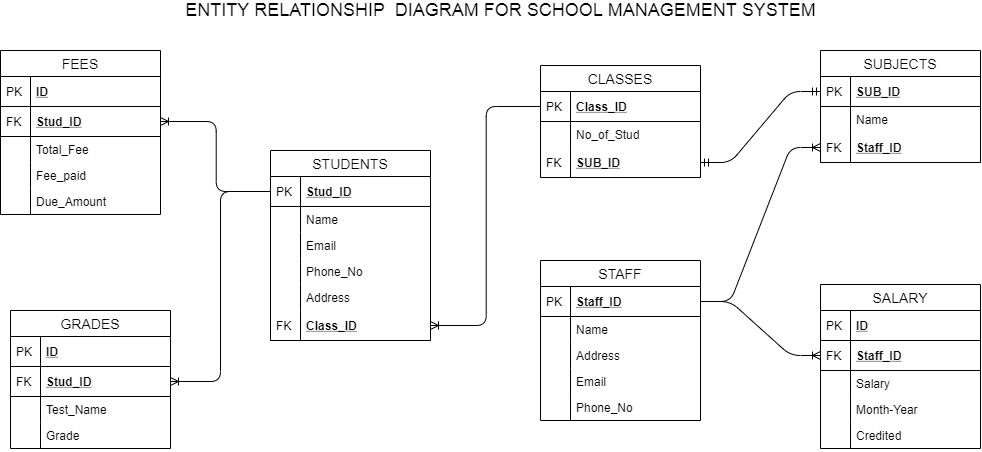

The diagram above was exported from draw.io. Its source (the exported page's mxGraphModel, read from the mxfile embedded in the PNG):
<mxGraphModel dx="1240" dy="643" grid="1" gridSize="10" guides="1" tooltips="1" connect="1" arrows="1" fold="1" page="1" pageScale="1" pageWidth="850" pageHeight="1100" math="0" shadow="0">
  <root>
    <mxCell id="0" />
    <mxCell id="1" parent="0" />
    <mxCell id="2" value="CLASSES" style="swimlane;fontStyle=0;childLayout=stackLayout;horizontal=1;startSize=26;horizontalStack=0;resizeParent=1;resizeParentMax=0;resizeLast=0;collapsible=1;marginBottom=0;align=center;fontSize=14;" vertex="1" parent="1">
      <mxGeometry x="600" y="105" width="160" height="112" as="geometry" />
    </mxCell>
    <mxCell id="3" value="Class_ID" style="shape=partialRectangle;top=0;left=0;right=0;bottom=1;align=left;verticalAlign=middle;fillColor=none;spacingLeft=34;spacingRight=4;overflow=hidden;rotatable=0;points=[[0,0.5],[1,0.5]];portConstraint=eastwest;dropTarget=0;fontStyle=5;fontSize=12;" vertex="1" parent="2">
      <mxGeometry y="26" width="160" height="30" as="geometry" />
    </mxCell>
    <mxCell id="4" value="PK" style="shape=partialRectangle;top=0;left=0;bottom=0;fillColor=none;align=left;verticalAlign=middle;spacingLeft=4;spacingRight=4;overflow=hidden;rotatable=0;points=[];portConstraint=eastwest;part=1;fontSize=12;" vertex="1" connectable="0" parent="3">
      <mxGeometry width="30" height="30" as="geometry" />
    </mxCell>
    <mxCell id="5" value="No_of_Stud" style="shape=partialRectangle;top=0;left=0;right=0;bottom=0;align=left;verticalAlign=top;fillColor=none;spacingLeft=34;spacingRight=4;overflow=hidden;rotatable=0;points=[[0,0.5],[1,0.5]];portConstraint=eastwest;dropTarget=0;fontSize=12;" vertex="1" parent="2">
      <mxGeometry y="56" width="160" height="26" as="geometry" />
    </mxCell>
    <mxCell id="6" value="" style="shape=partialRectangle;top=0;left=0;bottom=0;fillColor=none;align=left;verticalAlign=top;spacingLeft=4;spacingRight=4;overflow=hidden;rotatable=0;points=[];portConstraint=eastwest;part=1;fontSize=12;" vertex="1" connectable="0" parent="5">
      <mxGeometry width="30" height="26" as="geometry" />
    </mxCell>
    <mxCell id="7" value="SUB_ID" style="shape=partialRectangle;top=0;left=0;right=0;bottom=1;align=left;verticalAlign=middle;fillColor=none;spacingLeft=34;spacingRight=4;overflow=hidden;rotatable=0;points=[[0,0.5],[1,0.5]];portConstraint=eastwest;dropTarget=0;fontStyle=5;fontSize=12;" vertex="1" parent="2">
      <mxGeometry y="82" width="160" height="30" as="geometry" />
    </mxCell>
    <mxCell id="8" value="FK" style="shape=partialRectangle;top=0;left=0;bottom=0;fillColor=none;align=left;verticalAlign=middle;spacingLeft=4;spacingRight=4;overflow=hidden;rotatable=0;points=[];portConstraint=eastwest;part=1;fontSize=12;" vertex="1" connectable="0" parent="7">
      <mxGeometry width="30" height="30" as="geometry" />
    </mxCell>
    <mxCell id="9" value="STUDENTS" style="swimlane;fontStyle=0;childLayout=stackLayout;horizontal=1;startSize=26;horizontalStack=0;resizeParent=1;resizeParentMax=0;resizeLast=0;collapsible=1;marginBottom=0;align=center;fontSize=14;" vertex="1" parent="1">
      <mxGeometry x="330" y="190" width="160" height="190" as="geometry" />
    </mxCell>
    <mxCell id="10" value="Stud_ID" style="shape=partialRectangle;top=0;left=0;right=0;bottom=1;align=left;verticalAlign=middle;fillColor=none;spacingLeft=34;spacingRight=4;overflow=hidden;rotatable=0;points=[[0,0.5],[1,0.5]];portConstraint=eastwest;dropTarget=0;fontStyle=5;fontSize=12;" vertex="1" parent="9">
      <mxGeometry y="26" width="160" height="30" as="geometry" />
    </mxCell>
    <mxCell id="11" value="PK" style="shape=partialRectangle;top=0;left=0;bottom=0;fillColor=none;align=left;verticalAlign=middle;spacingLeft=4;spacingRight=4;overflow=hidden;rotatable=0;points=[];portConstraint=eastwest;part=1;fontSize=12;" vertex="1" connectable="0" parent="10">
      <mxGeometry width="30" height="30" as="geometry" />
    </mxCell>
    <mxCell id="12" value="Name" style="shape=partialRectangle;top=0;left=0;right=0;bottom=0;align=left;verticalAlign=top;fillColor=none;spacingLeft=34;spacingRight=4;overflow=hidden;rotatable=0;points=[[0,0.5],[1,0.5]];portConstraint=eastwest;dropTarget=0;fontSize=12;" vertex="1" parent="9">
      <mxGeometry y="56" width="160" height="26" as="geometry" />
    </mxCell>
    <mxCell id="13" value="" style="shape=partialRectangle;top=0;left=0;bottom=0;fillColor=none;align=left;verticalAlign=top;spacingLeft=4;spacingRight=4;overflow=hidden;rotatable=0;points=[];portConstraint=eastwest;part=1;fontSize=12;" vertex="1" connectable="0" parent="12">
      <mxGeometry width="30" height="26" as="geometry" />
    </mxCell>
    <mxCell id="14" value="Email" style="shape=partialRectangle;top=0;left=0;right=0;bottom=0;align=left;verticalAlign=top;fillColor=none;spacingLeft=34;spacingRight=4;overflow=hidden;rotatable=0;points=[[0,0.5],[1,0.5]];portConstraint=eastwest;dropTarget=0;fontSize=12;" vertex="1" parent="9">
      <mxGeometry y="82" width="160" height="26" as="geometry" />
    </mxCell>
    <mxCell id="15" value="" style="shape=partialRectangle;top=0;left=0;bottom=0;fillColor=none;align=left;verticalAlign=top;spacingLeft=4;spacingRight=4;overflow=hidden;rotatable=0;points=[];portConstraint=eastwest;part=1;fontSize=12;" vertex="1" connectable="0" parent="14">
      <mxGeometry width="30" height="26" as="geometry" />
    </mxCell>
    <mxCell id="16" value="Phone_No" style="shape=partialRectangle;top=0;left=0;right=0;bottom=0;align=left;verticalAlign=top;fillColor=none;spacingLeft=34;spacingRight=4;overflow=hidden;rotatable=0;points=[[0,0.5],[1,0.5]];portConstraint=eastwest;dropTarget=0;fontSize=12;" vertex="1" parent="9">
      <mxGeometry y="108" width="160" height="26" as="geometry" />
    </mxCell>
    <mxCell id="17" value="" style="shape=partialRectangle;top=0;left=0;bottom=0;fillColor=none;align=left;verticalAlign=top;spacingLeft=4;spacingRight=4;overflow=hidden;rotatable=0;points=[];portConstraint=eastwest;part=1;fontSize=12;" vertex="1" connectable="0" parent="16">
      <mxGeometry width="30" height="26" as="geometry" />
    </mxCell>
    <mxCell id="18" value="Address" style="shape=partialRectangle;top=0;left=0;right=0;bottom=0;align=left;verticalAlign=top;fillColor=none;spacingLeft=34;spacingRight=4;overflow=hidden;rotatable=0;points=[[0,0.5],[1,0.5]];portConstraint=eastwest;dropTarget=0;fontSize=12;" vertex="1" parent="9">
      <mxGeometry y="134" width="160" height="26" as="geometry" />
    </mxCell>
    <mxCell id="19" value="" style="shape=partialRectangle;top=0;left=0;bottom=0;fillColor=none;align=left;verticalAlign=top;spacingLeft=4;spacingRight=4;overflow=hidden;rotatable=0;points=[];portConstraint=eastwest;part=1;fontSize=12;" vertex="1" connectable="0" parent="18">
      <mxGeometry width="30" height="26" as="geometry" />
    </mxCell>
    <mxCell id="20" value="Class_ID" style="shape=partialRectangle;top=0;left=0;right=0;bottom=1;align=left;verticalAlign=middle;fillColor=none;spacingLeft=34;spacingRight=4;overflow=hidden;rotatable=0;points=[[0,0.5],[1,0.5]];portConstraint=eastwest;dropTarget=0;fontStyle=5;fontSize=12;" vertex="1" parent="9">
      <mxGeometry y="160" width="160" height="30" as="geometry" />
    </mxCell>
    <mxCell id="21" value="FK" style="shape=partialRectangle;top=0;left=0;bottom=0;fillColor=none;align=left;verticalAlign=middle;spacingLeft=4;spacingRight=4;overflow=hidden;rotatable=0;points=[];portConstraint=eastwest;part=1;fontSize=12;" vertex="1" connectable="0" parent="20">
      <mxGeometry width="30" height="30" as="geometry" />
    </mxCell>
    <mxCell id="22" value="" style="edgeStyle=elbowEdgeStyle;fontSize=12;html=1;endArrow=ERoneToMany;exitX=0;exitY=0.5;exitDx=0;exitDy=0;entryX=1;entryY=0.5;entryDx=0;entryDy=0;" edge="1" source="3" target="20" parent="1">
      <mxGeometry width="100" height="100" relative="1" as="geometry">
        <mxPoint x="590" y="140" as="sourcePoint" />
        <mxPoint x="590" y="280" as="targetPoint" />
      </mxGeometry>
    </mxCell>
    <mxCell id="23" value="" style="edgeStyle=elbowEdgeStyle;fontSize=12;html=1;endArrow=ERoneToMany;exitX=0;exitY=0.5;exitDx=0;exitDy=0;entryX=1;entryY=0.5;entryDx=0;entryDy=0;" edge="1" source="10" target="28" parent="1">
      <mxGeometry width="100" height="100" relative="1" as="geometry">
        <mxPoint x="320.0000000000002" y="300" as="sourcePoint" />
        <mxPoint x="210" y="518.9999999999999" as="targetPoint" />
      </mxGeometry>
    </mxCell>
    <mxCell id="24" value="" style="edgeStyle=elbowEdgeStyle;fontSize=12;html=1;endArrow=ERoneToMany;exitX=0;exitY=0.5;exitDx=0;exitDy=0;entryX=1;entryY=0.5;entryDx=0;entryDy=0;" edge="1" source="10" target="42" parent="1">
      <mxGeometry width="100" height="100" relative="1" as="geometry">
        <mxPoint x="360.0000000000002" y="359.5" as="sourcePoint" />
        <mxPoint x="250" y="578.4999999999999" as="targetPoint" />
      </mxGeometry>
    </mxCell>
    <mxCell id="25" value="FEES" style="swimlane;fontStyle=0;childLayout=stackLayout;horizontal=1;startSize=26;horizontalStack=0;resizeParent=1;resizeParentMax=0;resizeLast=0;collapsible=1;marginBottom=0;align=center;fontSize=14;" vertex="1" parent="1">
      <mxGeometry x="60" y="90" width="160" height="164" as="geometry" />
    </mxCell>
    <mxCell id="26" value="ID" style="shape=partialRectangle;top=0;left=0;right=0;bottom=1;align=left;verticalAlign=middle;fillColor=none;spacingLeft=34;spacingRight=4;overflow=hidden;rotatable=0;points=[[0,0.5],[1,0.5]];portConstraint=eastwest;dropTarget=0;fontStyle=5;fontSize=12;" vertex="1" parent="25">
      <mxGeometry y="26" width="160" height="30" as="geometry" />
    </mxCell>
    <mxCell id="27" value="PK" style="shape=partialRectangle;top=0;left=0;bottom=0;fillColor=none;align=left;verticalAlign=middle;spacingLeft=4;spacingRight=4;overflow=hidden;rotatable=0;points=[];portConstraint=eastwest;part=1;fontSize=12;" vertex="1" connectable="0" parent="26">
      <mxGeometry width="30" height="30" as="geometry" />
    </mxCell>
    <mxCell id="28" value="Stud_ID" style="shape=partialRectangle;top=0;left=0;right=0;bottom=1;align=left;verticalAlign=middle;fillColor=none;spacingLeft=34;spacingRight=4;overflow=hidden;rotatable=0;points=[[0,0.5],[1,0.5]];portConstraint=eastwest;dropTarget=0;fontStyle=5;fontSize=12;" vertex="1" parent="25">
      <mxGeometry y="56" width="160" height="30" as="geometry" />
    </mxCell>
    <mxCell id="29" value="FK" style="shape=partialRectangle;top=0;left=0;bottom=0;fillColor=none;align=left;verticalAlign=middle;spacingLeft=4;spacingRight=4;overflow=hidden;rotatable=0;points=[];portConstraint=eastwest;part=1;fontSize=12;" vertex="1" connectable="0" parent="28">
      <mxGeometry width="30" height="30" as="geometry" />
    </mxCell>
    <mxCell id="30" value="Total_Fee" style="shape=partialRectangle;top=0;left=0;right=0;bottom=0;align=left;verticalAlign=top;fillColor=none;spacingLeft=34;spacingRight=4;overflow=hidden;rotatable=0;points=[[0,0.5],[1,0.5]];portConstraint=eastwest;dropTarget=0;fontSize=12;" vertex="1" parent="25">
      <mxGeometry y="86" width="160" height="26" as="geometry" />
    </mxCell>
    <mxCell id="31" value="" style="shape=partialRectangle;top=0;left=0;bottom=0;fillColor=none;align=left;verticalAlign=top;spacingLeft=4;spacingRight=4;overflow=hidden;rotatable=0;points=[];portConstraint=eastwest;part=1;fontSize=12;" vertex="1" connectable="0" parent="30">
      <mxGeometry width="30" height="26" as="geometry" />
    </mxCell>
    <mxCell id="32" value="Fee_paid" style="shape=partialRectangle;top=0;left=0;right=0;bottom=0;align=left;verticalAlign=top;fillColor=none;spacingLeft=34;spacingRight=4;overflow=hidden;rotatable=0;points=[[0,0.5],[1,0.5]];portConstraint=eastwest;dropTarget=0;fontSize=12;" vertex="1" parent="25">
      <mxGeometry y="112" width="160" height="26" as="geometry" />
    </mxCell>
    <mxCell id="33" value="" style="shape=partialRectangle;top=0;left=0;bottom=0;fillColor=none;align=left;verticalAlign=top;spacingLeft=4;spacingRight=4;overflow=hidden;rotatable=0;points=[];portConstraint=eastwest;part=1;fontSize=12;" vertex="1" connectable="0" parent="32">
      <mxGeometry width="30" height="26" as="geometry" />
    </mxCell>
    <mxCell id="34" value="Due_Amount" style="shape=partialRectangle;top=0;left=0;right=0;bottom=0;align=left;verticalAlign=top;fillColor=none;spacingLeft=34;spacingRight=4;overflow=hidden;rotatable=0;points=[[0,0.5],[1,0.5]];portConstraint=eastwest;dropTarget=0;fontSize=12;" vertex="1" parent="25">
      <mxGeometry y="138" width="160" height="26" as="geometry" />
    </mxCell>
    <mxCell id="35" value="" style="shape=partialRectangle;top=0;left=0;bottom=0;fillColor=none;align=left;verticalAlign=top;spacingLeft=4;spacingRight=4;overflow=hidden;rotatable=0;points=[];portConstraint=eastwest;part=1;fontSize=12;" vertex="1" connectable="0" parent="34">
      <mxGeometry width="30" height="26" as="geometry" />
    </mxCell>
    <mxCell id="36" value="" style="edgeStyle=entityRelationEdgeStyle;fontSize=12;html=1;endArrow=ERoneToMany;entryX=0;entryY=0.5;entryDx=0;entryDy=0;exitX=1;exitY=0.5;exitDx=0;exitDy=0;" edge="1" source="49" target="64" parent="1">
      <mxGeometry width="100" height="100" relative="1" as="geometry">
        <mxPoint x="960" y="310" as="sourcePoint" />
        <mxPoint x="1150" y="361" as="targetPoint" />
      </mxGeometry>
    </mxCell>
    <mxCell id="37" value="" style="edgeStyle=entityRelationEdgeStyle;fontSize=12;html=1;endArrow=ERoneToMany;entryX=0;entryY=0.5;entryDx=0;entryDy=0;exitX=1;exitY=0.5;exitDx=0;exitDy=0;" edge="1" source="49" target="69" parent="1">
      <mxGeometry width="100" height="100" relative="1" as="geometry">
        <mxPoint x="840.0000000000002" y="443" as="sourcePoint" />
        <mxPoint x="1060" y="514" as="targetPoint" />
      </mxGeometry>
    </mxCell>
    <mxCell id="38" value="&lt;span style=&quot;font-size: 18px&quot;&gt;ENTITY RELATIONSHIP&amp;nbsp; DIAGRAM FOR SCHOOL MANAGEMENT SYSTEM&lt;/span&gt;" style="text;html=1;align=center;verticalAlign=middle;resizable=0;points=[];autosize=1;" vertex="1" parent="1">
      <mxGeometry x="240" y="40" width="640" height="20" as="geometry" />
    </mxCell>
    <mxCell id="39" value="GRADES" style="swimlane;fontStyle=0;childLayout=stackLayout;horizontal=1;startSize=26;horizontalStack=0;resizeParent=1;resizeParentMax=0;resizeLast=0;collapsible=1;marginBottom=0;align=center;fontSize=14;" vertex="1" parent="1">
      <mxGeometry x="70" y="350" width="160" height="138" as="geometry" />
    </mxCell>
    <mxCell id="40" value="ID" style="shape=partialRectangle;top=0;left=0;right=0;bottom=1;align=left;verticalAlign=middle;fillColor=none;spacingLeft=34;spacingRight=4;overflow=hidden;rotatable=0;points=[[0,0.5],[1,0.5]];portConstraint=eastwest;dropTarget=0;fontStyle=5;fontSize=12;" vertex="1" parent="39">
      <mxGeometry y="26" width="160" height="30" as="geometry" />
    </mxCell>
    <mxCell id="41" value="PK" style="shape=partialRectangle;top=0;left=0;bottom=0;fillColor=none;align=left;verticalAlign=middle;spacingLeft=4;spacingRight=4;overflow=hidden;rotatable=0;points=[];portConstraint=eastwest;part=1;fontSize=12;" vertex="1" connectable="0" parent="40">
      <mxGeometry width="30" height="30" as="geometry" />
    </mxCell>
    <mxCell id="42" value="Stud_ID" style="shape=partialRectangle;top=0;left=0;right=0;bottom=1;align=left;verticalAlign=middle;fillColor=none;spacingLeft=34;spacingRight=4;overflow=hidden;rotatable=0;points=[[0,0.5],[1,0.5]];portConstraint=eastwest;dropTarget=0;fontStyle=5;fontSize=12;" vertex="1" parent="39">
      <mxGeometry y="56" width="160" height="30" as="geometry" />
    </mxCell>
    <mxCell id="43" value="FK" style="shape=partialRectangle;top=0;left=0;bottom=0;fillColor=none;align=left;verticalAlign=middle;spacingLeft=4;spacingRight=4;overflow=hidden;rotatable=0;points=[];portConstraint=eastwest;part=1;fontSize=12;" vertex="1" connectable="0" parent="42">
      <mxGeometry width="30" height="30" as="geometry" />
    </mxCell>
    <mxCell id="44" value="Test_Name" style="shape=partialRectangle;top=0;left=0;right=0;bottom=0;align=left;verticalAlign=top;fillColor=none;spacingLeft=34;spacingRight=4;overflow=hidden;rotatable=0;points=[[0,0.5],[1,0.5]];portConstraint=eastwest;dropTarget=0;fontSize=12;" vertex="1" parent="39">
      <mxGeometry y="86" width="160" height="26" as="geometry" />
    </mxCell>
    <mxCell id="45" value="" style="shape=partialRectangle;top=0;left=0;bottom=0;fillColor=none;align=left;verticalAlign=top;spacingLeft=4;spacingRight=4;overflow=hidden;rotatable=0;points=[];portConstraint=eastwest;part=1;fontSize=12;" vertex="1" connectable="0" parent="44">
      <mxGeometry width="30" height="26" as="geometry" />
    </mxCell>
    <mxCell id="46" value="Grade" style="shape=partialRectangle;top=0;left=0;right=0;bottom=0;align=left;verticalAlign=top;fillColor=none;spacingLeft=34;spacingRight=4;overflow=hidden;rotatable=0;points=[[0,0.5],[1,0.5]];portConstraint=eastwest;dropTarget=0;fontSize=12;" vertex="1" parent="39">
      <mxGeometry y="112" width="160" height="26" as="geometry" />
    </mxCell>
    <mxCell id="47" value="" style="shape=partialRectangle;top=0;left=0;bottom=0;fillColor=none;align=left;verticalAlign=top;spacingLeft=4;spacingRight=4;overflow=hidden;rotatable=0;points=[];portConstraint=eastwest;part=1;fontSize=12;" vertex="1" connectable="0" parent="46">
      <mxGeometry width="30" height="26" as="geometry" />
    </mxCell>
    <mxCell id="48" value="STAFF" style="swimlane;fontStyle=0;childLayout=stackLayout;horizontal=1;startSize=26;horizontalStack=0;resizeParent=1;resizeParentMax=0;resizeLast=0;collapsible=1;marginBottom=0;align=center;fontSize=14;" vertex="1" parent="1">
      <mxGeometry x="600" y="300" width="160" height="160" as="geometry" />
    </mxCell>
    <mxCell id="49" value="Staff_ID" style="shape=partialRectangle;top=0;left=0;right=0;bottom=1;align=left;verticalAlign=middle;fillColor=none;spacingLeft=34;spacingRight=4;overflow=hidden;rotatable=0;points=[[0,0.5],[1,0.5]];portConstraint=eastwest;dropTarget=0;fontStyle=5;fontSize=12;" vertex="1" parent="48">
      <mxGeometry y="26" width="160" height="30" as="geometry" />
    </mxCell>
    <mxCell id="50" value="PK" style="shape=partialRectangle;top=0;left=0;bottom=0;fillColor=none;align=left;verticalAlign=middle;spacingLeft=4;spacingRight=4;overflow=hidden;rotatable=0;points=[];portConstraint=eastwest;part=1;fontSize=12;" vertex="1" connectable="0" parent="49">
      <mxGeometry width="30" height="30" as="geometry" />
    </mxCell>
    <mxCell id="51" value="Name" style="shape=partialRectangle;top=0;left=0;right=0;bottom=0;align=left;verticalAlign=top;fillColor=none;spacingLeft=34;spacingRight=4;overflow=hidden;rotatable=0;points=[[0,0.5],[1,0.5]];portConstraint=eastwest;dropTarget=0;fontSize=12;" vertex="1" parent="48">
      <mxGeometry y="56" width="160" height="26" as="geometry" />
    </mxCell>
    <mxCell id="52" value="" style="shape=partialRectangle;top=0;left=0;bottom=0;fillColor=none;align=left;verticalAlign=top;spacingLeft=4;spacingRight=4;overflow=hidden;rotatable=0;points=[];portConstraint=eastwest;part=1;fontSize=12;" vertex="1" connectable="0" parent="51">
      <mxGeometry width="30" height="26" as="geometry" />
    </mxCell>
    <mxCell id="53" value="Address" style="shape=partialRectangle;top=0;left=0;right=0;bottom=0;align=left;verticalAlign=top;fillColor=none;spacingLeft=34;spacingRight=4;overflow=hidden;rotatable=0;points=[[0,0.5],[1,0.5]];portConstraint=eastwest;dropTarget=0;fontSize=12;" vertex="1" parent="48">
      <mxGeometry y="82" width="160" height="26" as="geometry" />
    </mxCell>
    <mxCell id="54" value="" style="shape=partialRectangle;top=0;left=0;bottom=0;fillColor=none;align=left;verticalAlign=top;spacingLeft=4;spacingRight=4;overflow=hidden;rotatable=0;points=[];portConstraint=eastwest;part=1;fontSize=12;" vertex="1" connectable="0" parent="53">
      <mxGeometry width="30" height="26" as="geometry" />
    </mxCell>
    <mxCell id="55" value="Email" style="shape=partialRectangle;top=0;left=0;right=0;bottom=0;align=left;verticalAlign=top;fillColor=none;spacingLeft=34;spacingRight=4;overflow=hidden;rotatable=0;points=[[0,0.5],[1,0.5]];portConstraint=eastwest;dropTarget=0;fontSize=12;" vertex="1" parent="48">
      <mxGeometry y="108" width="160" height="26" as="geometry" />
    </mxCell>
    <mxCell id="56" value="" style="shape=partialRectangle;top=0;left=0;bottom=0;fillColor=none;align=left;verticalAlign=top;spacingLeft=4;spacingRight=4;overflow=hidden;rotatable=0;points=[];portConstraint=eastwest;part=1;fontSize=12;" vertex="1" connectable="0" parent="55">
      <mxGeometry width="30" height="26" as="geometry" />
    </mxCell>
    <mxCell id="57" value="Phone_No" style="shape=partialRectangle;top=0;left=0;right=0;bottom=0;align=left;verticalAlign=top;fillColor=none;spacingLeft=34;spacingRight=4;overflow=hidden;rotatable=0;points=[[0,0.5],[1,0.5]];portConstraint=eastwest;dropTarget=0;fontSize=12;" vertex="1" parent="48">
      <mxGeometry y="134" width="160" height="26" as="geometry" />
    </mxCell>
    <mxCell id="58" value="" style="shape=partialRectangle;top=0;left=0;bottom=0;fillColor=none;align=left;verticalAlign=top;spacingLeft=4;spacingRight=4;overflow=hidden;rotatable=0;points=[];portConstraint=eastwest;part=1;fontSize=12;" vertex="1" connectable="0" parent="57">
      <mxGeometry width="30" height="26" as="geometry" />
    </mxCell>
    <mxCell id="59" value="SUBJECTS" style="swimlane;fontStyle=0;childLayout=stackLayout;horizontal=1;startSize=26;horizontalStack=0;resizeParent=1;resizeParentMax=0;resizeLast=0;collapsible=1;marginBottom=0;align=center;fontSize=14;" vertex="1" parent="1">
      <mxGeometry x="880" y="90" width="160" height="112" as="geometry" />
    </mxCell>
    <mxCell id="60" value="SUB_ID" style="shape=partialRectangle;top=0;left=0;right=0;bottom=1;align=left;verticalAlign=middle;fillColor=none;spacingLeft=34;spacingRight=4;overflow=hidden;rotatable=0;points=[[0,0.5],[1,0.5]];portConstraint=eastwest;dropTarget=0;fontStyle=5;fontSize=12;" vertex="1" parent="59">
      <mxGeometry y="26" width="160" height="30" as="geometry" />
    </mxCell>
    <mxCell id="61" value="PK" style="shape=partialRectangle;top=0;left=0;bottom=0;fillColor=none;align=left;verticalAlign=middle;spacingLeft=4;spacingRight=4;overflow=hidden;rotatable=0;points=[];portConstraint=eastwest;part=1;fontSize=12;" vertex="1" connectable="0" parent="60">
      <mxGeometry width="30" height="30" as="geometry" />
    </mxCell>
    <mxCell id="62" value="Name" style="shape=partialRectangle;top=0;left=0;right=0;bottom=0;align=left;verticalAlign=top;fillColor=none;spacingLeft=34;spacingRight=4;overflow=hidden;rotatable=0;points=[[0,0.5],[1,0.5]];portConstraint=eastwest;dropTarget=0;fontSize=12;" vertex="1" parent="59">
      <mxGeometry y="56" width="160" height="26" as="geometry" />
    </mxCell>
    <mxCell id="63" value="" style="shape=partialRectangle;top=0;left=0;bottom=0;fillColor=none;align=left;verticalAlign=top;spacingLeft=4;spacingRight=4;overflow=hidden;rotatable=0;points=[];portConstraint=eastwest;part=1;fontSize=12;" vertex="1" connectable="0" parent="62">
      <mxGeometry width="30" height="26" as="geometry" />
    </mxCell>
    <mxCell id="64" value="Staff_ID" style="shape=partialRectangle;top=0;left=0;right=0;bottom=1;align=left;verticalAlign=middle;fillColor=none;spacingLeft=34;spacingRight=4;overflow=hidden;rotatable=0;points=[[0,0.5],[1,0.5]];portConstraint=eastwest;dropTarget=0;fontStyle=5;fontSize=12;" vertex="1" parent="59">
      <mxGeometry y="82" width="160" height="30" as="geometry" />
    </mxCell>
    <mxCell id="65" value="FK" style="shape=partialRectangle;top=0;left=0;bottom=0;fillColor=none;align=left;verticalAlign=middle;spacingLeft=4;spacingRight=4;overflow=hidden;rotatable=0;points=[];portConstraint=eastwest;part=1;fontSize=12;" vertex="1" connectable="0" parent="64">
      <mxGeometry width="30" height="30" as="geometry" />
    </mxCell>
    <mxCell id="66" value="SALARY" style="swimlane;fontStyle=0;childLayout=stackLayout;horizontal=1;startSize=26;horizontalStack=0;resizeParent=1;resizeParentMax=0;resizeLast=0;collapsible=1;marginBottom=0;align=center;fontSize=14;" vertex="1" parent="1">
      <mxGeometry x="880" y="324" width="160" height="164" as="geometry" />
    </mxCell>
    <mxCell id="67" value="ID" style="shape=partialRectangle;top=0;left=0;right=0;bottom=1;align=left;verticalAlign=middle;fillColor=none;spacingLeft=34;spacingRight=4;overflow=hidden;rotatable=0;points=[[0,0.5],[1,0.5]];portConstraint=eastwest;dropTarget=0;fontStyle=5;fontSize=12;" vertex="1" parent="66">
      <mxGeometry y="26" width="160" height="30" as="geometry" />
    </mxCell>
    <mxCell id="68" value="PK" style="shape=partialRectangle;top=0;left=0;bottom=0;fillColor=none;align=left;verticalAlign=middle;spacingLeft=4;spacingRight=4;overflow=hidden;rotatable=0;points=[];portConstraint=eastwest;part=1;fontSize=12;" vertex="1" connectable="0" parent="67">
      <mxGeometry width="30" height="30" as="geometry" />
    </mxCell>
    <mxCell id="69" value="Staff_ID" style="shape=partialRectangle;top=0;left=0;right=0;bottom=1;align=left;verticalAlign=middle;fillColor=none;spacingLeft=34;spacingRight=4;overflow=hidden;rotatable=0;points=[[0,0.5],[1,0.5]];portConstraint=eastwest;dropTarget=0;fontStyle=5;fontSize=12;" vertex="1" parent="66">
      <mxGeometry y="56" width="160" height="30" as="geometry" />
    </mxCell>
    <mxCell id="70" value="FK" style="shape=partialRectangle;top=0;left=0;bottom=0;fillColor=none;align=left;verticalAlign=middle;spacingLeft=4;spacingRight=4;overflow=hidden;rotatable=0;points=[];portConstraint=eastwest;part=1;fontSize=12;" vertex="1" connectable="0" parent="69">
      <mxGeometry width="30" height="30" as="geometry" />
    </mxCell>
    <mxCell id="71" value="Salary" style="shape=partialRectangle;top=0;left=0;right=0;bottom=0;align=left;verticalAlign=top;fillColor=none;spacingLeft=34;spacingRight=4;overflow=hidden;rotatable=0;points=[[0,0.5],[1,0.5]];portConstraint=eastwest;dropTarget=0;fontSize=12;" vertex="1" parent="66">
      <mxGeometry y="86" width="160" height="26" as="geometry" />
    </mxCell>
    <mxCell id="72" value="" style="shape=partialRectangle;top=0;left=0;bottom=0;fillColor=none;align=left;verticalAlign=top;spacingLeft=4;spacingRight=4;overflow=hidden;rotatable=0;points=[];portConstraint=eastwest;part=1;fontSize=12;" vertex="1" connectable="0" parent="71">
      <mxGeometry width="30" height="26" as="geometry" />
    </mxCell>
    <mxCell id="73" value="Month-Year" style="shape=partialRectangle;top=0;left=0;right=0;bottom=0;align=left;verticalAlign=top;fillColor=none;spacingLeft=34;spacingRight=4;overflow=hidden;rotatable=0;points=[[0,0.5],[1,0.5]];portConstraint=eastwest;dropTarget=0;fontSize=12;" vertex="1" parent="66">
      <mxGeometry y="112" width="160" height="26" as="geometry" />
    </mxCell>
    <mxCell id="74" value="" style="shape=partialRectangle;top=0;left=0;bottom=0;fillColor=none;align=left;verticalAlign=top;spacingLeft=4;spacingRight=4;overflow=hidden;rotatable=0;points=[];portConstraint=eastwest;part=1;fontSize=12;" vertex="1" connectable="0" parent="73">
      <mxGeometry width="30" height="26" as="geometry" />
    </mxCell>
    <mxCell id="75" value="Credited" style="shape=partialRectangle;top=0;left=0;right=0;bottom=0;align=left;verticalAlign=top;fillColor=none;spacingLeft=34;spacingRight=4;overflow=hidden;rotatable=0;points=[[0,0.5],[1,0.5]];portConstraint=eastwest;dropTarget=0;fontSize=12;" vertex="1" parent="66">
      <mxGeometry y="138" width="160" height="26" as="geometry" />
    </mxCell>
    <mxCell id="76" value="" style="shape=partialRectangle;top=0;left=0;bottom=0;fillColor=none;align=left;verticalAlign=top;spacingLeft=4;spacingRight=4;overflow=hidden;rotatable=0;points=[];portConstraint=eastwest;part=1;fontSize=12;" vertex="1" connectable="0" parent="75">
      <mxGeometry width="30" height="26" as="geometry" />
    </mxCell>
    <mxCell id="77" value="" style="edgeStyle=entityRelationEdgeStyle;fontSize=12;html=1;endArrow=ERmandOne;startArrow=ERmandOne;entryX=0;entryY=0.5;entryDx=0;entryDy=0;exitX=1;exitY=0.5;exitDx=0;exitDy=0;" edge="1" source="7" target="60" parent="1">
      <mxGeometry width="100" height="100" relative="1" as="geometry">
        <mxPoint x="550" y="380" as="sourcePoint" />
        <mxPoint x="650" y="280" as="targetPoint" />
      </mxGeometry>
    </mxCell>
  </root>
</mxGraphModel>